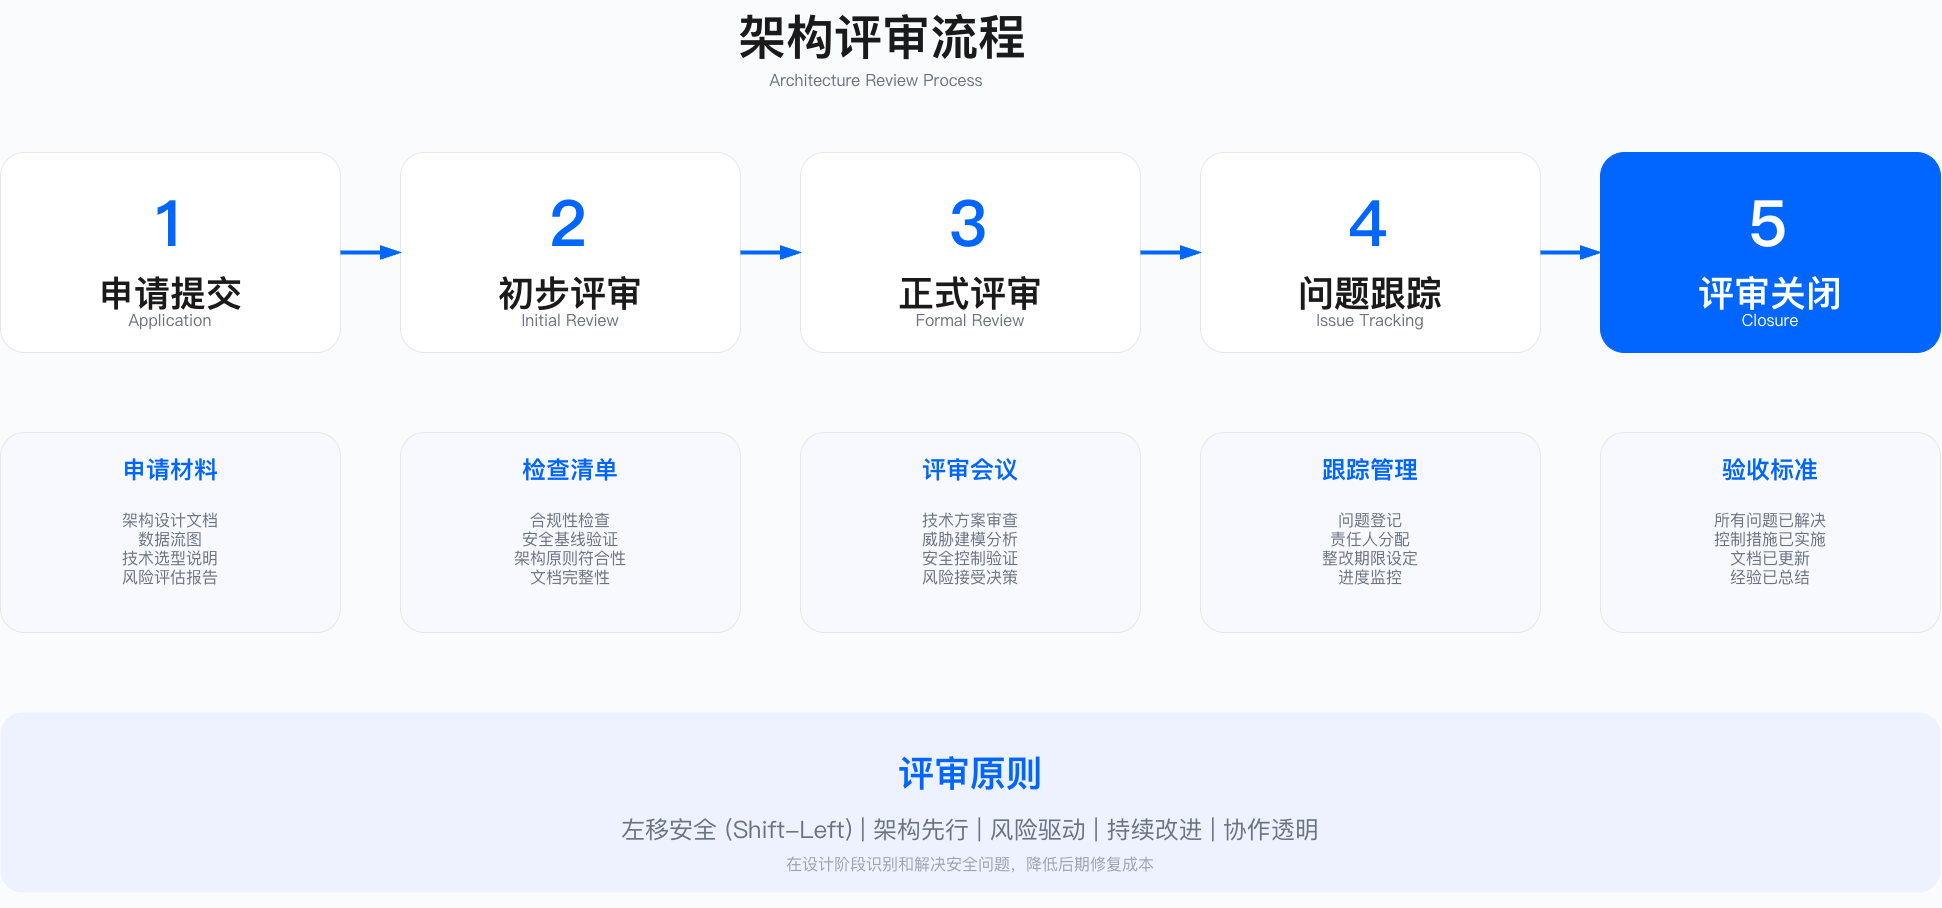

The diagram above was exported from draw.io. Its source (the exported page's mxGraphModel, read from the mxfile embedded in the PNG):
<mxGraphModel dx="2740" dy="1432" grid="1" gridSize="8" guides="1" tooltips="1" connect="1" arrows="1" fold="1" page="1" pageScale="1" pageWidth="1920" pageHeight="1080" background="#FAFBFC" math="0" shadow="0">
  <root>
    <mxCell id="0" />
    <mxCell id="1" parent="0" />
    <mxCell id="title-main" value="架构评审流程" style="text;fontSize=48;fontStyle=1;fontColor=#1A1A1A;fontFamily=PingFang SC,Microsoft YaHei,Noto Sans SC,sans-serif;align=center;" parent="1" vertex="1">
      <mxGeometry x="712" y="48" width="500" height="120" as="geometry" />
    </mxCell>
    <mxCell id="title-sub" value="Architecture Review Process" style="text;fontSize=16;fontColor=#6B7280;fontFamily=Inter;align=center;" parent="1" vertex="1">
      <mxGeometry x="656" y="112" width="600" height="60" as="geometry" />
    </mxCell>
    <mxCell id="step1-bg" value="" style="rounded=1;fillColor=#FFFFFF;strokeColor=#E5E7EB;strokeWidth=1;arcSize=12;" parent="1" vertex="1">
      <mxGeometry x="80" y="200" width="340" height="200" as="geometry" />
    </mxCell>
    <mxCell id="step1-icon" value="1" style="text;fontSize=64;fontStyle=1;fontColor=#0066FF;fontFamily=Inter;align=center;" parent="1" vertex="1">
      <mxGeometry x="168" y="224" width="160" height="80" as="geometry" />
    </mxCell>
    <mxCell id="step1-title" value="申请提交" style="text;fontSize=36;fontStyle=1;fontColor=#1A1A1A;fontFamily=PingFang SC,Microsoft YaHei,Noto Sans SC,sans-serif;align=center;" parent="1" vertex="1">
      <mxGeometry x="80" y="312" width="340" height="40" as="geometry" />
    </mxCell>
    <mxCell id="step1-subtitle" value="Application" style="text;fontSize=16;fontColor=#6B7280;fontFamily=Inter;align=center;" parent="1" vertex="1">
      <mxGeometry x="80" y="352" width="340" height="60" as="geometry" />
    </mxCell>
    <mxCell id="step2-bg" value="" style="rounded=1;fillColor=#FFFFFF;strokeColor=#E5E7EB;strokeWidth=1;arcSize=12;" parent="1" vertex="1">
      <mxGeometry x="480" y="200" width="340" height="200" as="geometry" />
    </mxCell>
    <mxCell id="step2-icon" value="2" style="text;fontSize=64;fontStyle=1;fontColor=#0066FF;fontFamily=Inter;align=center;" parent="1" vertex="1">
      <mxGeometry x="568" y="224" width="160" height="80" as="geometry" />
    </mxCell>
    <mxCell id="step2-title" value="初步评审" style="text;fontSize=36;fontStyle=1;fontColor=#1A1A1A;fontFamily=PingFang SC,Microsoft YaHei,Noto Sans SC,sans-serif;align=center;" parent="1" vertex="1">
      <mxGeometry x="480" y="312" width="340" height="40" as="geometry" />
    </mxCell>
    <mxCell id="step2-subtitle" value="Initial Review" style="text;fontSize=16;fontColor=#6B7280;fontFamily=Inter;align=center;" parent="1" vertex="1">
      <mxGeometry x="480" y="352" width="340" height="60" as="geometry" />
    </mxCell>
    <mxCell id="step3-bg" value="" style="rounded=1;fillColor=#FFFFFF;strokeColor=#E5E7EB;strokeWidth=1;arcSize=12;" parent="1" vertex="1">
      <mxGeometry x="880" y="200" width="340" height="200" as="geometry" />
    </mxCell>
    <mxCell id="step3-icon" value="3" style="text;fontSize=64;fontStyle=1;fontColor=#0066FF;fontFamily=Inter;align=center;" parent="1" vertex="1">
      <mxGeometry x="968" y="224" width="160" height="80" as="geometry" />
    </mxCell>
    <mxCell id="step3-title" value="正式评审" style="text;fontSize=36;fontStyle=1;fontColor=#1A1A1A;fontFamily=PingFang SC,Microsoft YaHei,Noto Sans SC,sans-serif;align=center;" parent="1" vertex="1">
      <mxGeometry x="880" y="312" width="340" height="40" as="geometry" />
    </mxCell>
    <mxCell id="step3-subtitle" value="Formal Review" style="text;fontSize=16;fontColor=#6B7280;fontFamily=Inter;align=center;" parent="1" vertex="1">
      <mxGeometry x="880" y="352" width="340" height="60" as="geometry" />
    </mxCell>
    <mxCell id="step4-bg" value="" style="rounded=1;fillColor=#FFFFFF;strokeColor=#E5E7EB;strokeWidth=1;arcSize=12;" parent="1" vertex="1">
      <mxGeometry x="1280" y="200" width="340" height="200" as="geometry" />
    </mxCell>
    <mxCell id="step4-icon" value="4" style="text;fontSize=64;fontStyle=1;fontColor=#0066FF;fontFamily=Inter;align=center;" parent="1" vertex="1">
      <mxGeometry x="1368" y="224" width="160" height="80" as="geometry" />
    </mxCell>
    <mxCell id="step4-title" value="问题跟踪" style="text;fontSize=36;fontStyle=1;fontColor=#1A1A1A;fontFamily=PingFang SC,Microsoft YaHei,Noto Sans SC,sans-serif;align=center;" parent="1" vertex="1">
      <mxGeometry x="1280" y="312" width="340" height="40" as="geometry" />
    </mxCell>
    <mxCell id="step4-subtitle" value="Issue Tracking" style="text;fontSize=16;fontColor=#6B7280;fontFamily=Inter;align=center;" parent="1" vertex="1">
      <mxGeometry x="1280" y="352" width="340" height="60" as="geometry" />
    </mxCell>
    <mxCell id="step5-bg" value="" style="rounded=1;fillColor=#0066FF;strokeColor=#0066FF;strokeWidth=1;arcSize=12;" parent="1" vertex="1">
      <mxGeometry x="1680" y="200" width="340" height="200" as="geometry" />
    </mxCell>
    <mxCell id="step5-icon" value="5" style="text;fontSize=64;fontStyle=1;fontColor=#FFFFFF;fontFamily=Inter;align=center;" parent="1" vertex="1">
      <mxGeometry x="1768" y="224" width="160" height="80" as="geometry" />
    </mxCell>
    <mxCell id="step5-title" value="评审关闭" style="text;fontSize=36;fontStyle=1;fontColor=#FFFFFF;fontFamily=PingFang SC,Microsoft YaHei,Noto Sans SC,sans-serif;align=center;" parent="1" vertex="1">
      <mxGeometry x="1680" y="312" width="340" height="40" as="geometry" />
    </mxCell>
    <mxCell id="step5-subtitle" value="Closure" style="text;fontSize=16;fontColor=#FFFFFF;fontFamily=Inter;align=center;" parent="1" vertex="1">
      <mxGeometry x="1680" y="352" width="340" height="60" as="geometry" />
    </mxCell>
    <mxCell id="arrow-1-2" value="" style="endArrow=blockThin;strokeColor=#0066FF;strokeWidth=4;endSize=10;endFill=1;" parent="1" edge="1">
      <mxGeometry relative="1" as="geometry">
        <mxPoint x="420" y="300" as="sourcePoint" />
        <mxPoint x="480" y="300" as="targetPoint" />
      </mxGeometry>
    </mxCell>
    <mxCell id="arrow-2-3" value="" style="endArrow=blockThin;strokeColor=#0066FF;strokeWidth=4;endSize=10;endFill=1;" parent="1" edge="1">
      <mxGeometry relative="1" as="geometry">
        <mxPoint x="820" y="300" as="sourcePoint" />
        <mxPoint x="880" y="300" as="targetPoint" />
      </mxGeometry>
    </mxCell>
    <mxCell id="arrow-3-4" value="" style="endArrow=blockThin;strokeColor=#0066FF;strokeWidth=4;endSize=10;endFill=1;" parent="1" edge="1">
      <mxGeometry relative="1" as="geometry">
        <mxPoint x="1220" y="300" as="sourcePoint" />
        <mxPoint x="1280" y="300" as="targetPoint" />
      </mxGeometry>
    </mxCell>
    <mxCell id="arrow-4-5" value="" style="endArrow=blockThin;strokeColor=#0066FF;strokeWidth=4;endSize=10;endFill=1;" parent="1" edge="1">
      <mxGeometry relative="1" as="geometry">
        <mxPoint x="1620" y="300" as="sourcePoint" />
        <mxPoint x="1680" y="300" as="targetPoint" />
      </mxGeometry>
    </mxCell>
    <mxCell id="details1-bg" value="" style="rounded=1;fillColor=#F8F9FF;strokeColor=#E5E7EB;strokeWidth=1;arcSize=12;" parent="1" vertex="1">
      <mxGeometry x="80" y="480" width="340" height="200" as="geometry" />
    </mxCell>
    <mxCell id="details1-title" value="申请材料" style="text;fontSize=24;fontStyle=1;fontColor=#0066FF;fontFamily=PingFang SC,Microsoft YaHei,Noto Sans SC,sans-serif;align=center;" parent="1" vertex="1">
      <mxGeometry x="80" y="496" width="340" height="30" as="geometry" />
    </mxCell>
    <mxCell id="details1-items" value="架构设计文档&#10;数据流图&#10;技术选型说明&#10;风险评估报告" style="text;fontSize=16;fontColor=#6B7280;fontFamily=PingFang SC,Microsoft YaHei,Noto Sans SC,sans-serif;align=center;" parent="1" vertex="1">
      <mxGeometry x="80" y="552" width="340" height="110" as="geometry" />
    </mxCell>
    <mxCell id="details2-bg" value="" style="rounded=1;fillColor=#F8F9FF;strokeColor=#E5E7EB;strokeWidth=1;arcSize=12;" parent="1" vertex="1">
      <mxGeometry x="480" y="480" width="340" height="200" as="geometry" />
    </mxCell>
    <mxCell id="details2-title" value="检查清单" style="text;fontSize=24;fontStyle=1;fontColor=#0066FF;fontFamily=PingFang SC,Microsoft YaHei,Noto Sans SC,sans-serif;align=center;" parent="1" vertex="1">
      <mxGeometry x="480" y="496" width="340" height="30" as="geometry" />
    </mxCell>
    <mxCell id="details2-items" value="合规性检查&#10;安全基线验证&#10;架构原则符合性&#10;文档完整性" style="text;fontSize=16;fontColor=#6B7280;fontFamily=PingFang SC,Microsoft YaHei,Noto Sans SC,sans-serif;align=center;" parent="1" vertex="1">
      <mxGeometry x="480" y="552" width="340" height="110" as="geometry" />
    </mxCell>
    <mxCell id="details3-bg" value="" style="rounded=1;fillColor=#F8F9FF;strokeColor=#E5E7EB;strokeWidth=1;arcSize=12;" parent="1" vertex="1">
      <mxGeometry x="880" y="480" width="340" height="200" as="geometry" />
    </mxCell>
    <mxCell id="details3-title" value="评审会议" style="text;fontSize=24;fontStyle=1;fontColor=#0066FF;fontFamily=PingFang SC,Microsoft YaHei,Noto Sans SC,sans-serif;align=center;" parent="1" vertex="1">
      <mxGeometry x="880" y="496" width="340" height="30" as="geometry" />
    </mxCell>
    <mxCell id="details3-items" value="技术方案审查&#10;威胁建模分析&#10;安全控制验证&#10;风险接受决策" style="text;fontSize=16;fontColor=#6B7280;fontFamily=PingFang SC,Microsoft YaHei,Noto Sans SC,sans-serif;align=center;" parent="1" vertex="1">
      <mxGeometry x="880" y="552" width="340" height="110" as="geometry" />
    </mxCell>
    <mxCell id="details4-bg" value="" style="rounded=1;fillColor=#F8F9FF;strokeColor=#E5E7EB;strokeWidth=1;arcSize=12;" parent="1" vertex="1">
      <mxGeometry x="1280" y="480" width="340" height="200" as="geometry" />
    </mxCell>
    <mxCell id="details4-title" value="跟踪管理" style="text;fontSize=24;fontStyle=1;fontColor=#0066FF;fontFamily=PingFang SC,Microsoft YaHei,Noto Sans SC,sans-serif;align=center;" parent="1" vertex="1">
      <mxGeometry x="1280" y="496" width="340" height="30" as="geometry" />
    </mxCell>
    <mxCell id="details4-items" value="问题登记&#10;责任人分配&#10;整改期限设定&#10;进度监控" style="text;fontSize=16;fontColor=#6B7280;fontFamily=PingFang SC,Microsoft YaHei,Noto Sans SC,sans-serif;align=center;" parent="1" vertex="1">
      <mxGeometry x="1280" y="552" width="340" height="110" as="geometry" />
    </mxCell>
    <mxCell id="details5-bg" value="" style="rounded=1;fillColor=#F8F9FF;strokeColor=#E5E7EB;strokeWidth=1;arcSize=12;" parent="1" vertex="1">
      <mxGeometry x="1680" y="480" width="340" height="200" as="geometry" />
    </mxCell>
    <mxCell id="details5-title" value="验收标准" style="text;fontSize=24;fontStyle=1;fontColor=#0066FF;fontFamily=PingFang SC,Microsoft YaHei,Noto Sans SC,sans-serif;align=center;" parent="1" vertex="1">
      <mxGeometry x="1680" y="496" width="340" height="30" as="geometry" />
    </mxCell>
    <mxCell id="details5-items" value="所有问题已解决&#10;控制措施已实施&#10;文档已更新&#10;经验已总结" style="text;fontSize=16;fontColor=#6B7280;fontFamily=PingFang SC,Microsoft YaHei,Noto Sans SC,sans-serif;align=center;" parent="1" vertex="1">
      <mxGeometry x="1680" y="552" width="340" height="110" as="geometry" />
    </mxCell>
    <mxCell id="principles-bg" value="" style="rounded=1;fillColor=#EEF2FF;strokeColor=NONE;arcSize=12;" parent="1" vertex="1">
      <mxGeometry x="80" y="760" width="1940" height="180" as="geometry" />
    </mxCell>
    <mxCell id="principles-title" value="评审原则" style="text;fontSize=36;fontStyle=1;fontColor=#0066FF;fontFamily=PingFang SC,Microsoft YaHei,Noto Sans SC,sans-serif;align=center;" parent="1" vertex="1">
      <mxGeometry x="80" y="792" width="1940" height="45" as="geometry" />
    </mxCell>
    <mxCell id="principles-items" value="左移安全 (Shift-Left)  |  架构先行  |  风险驱动  |  持续改进  |  协作透明" style="text;fontSize=24;fontColor=#6B7280;fontFamily=PingFang SC,Microsoft YaHei,Noto Sans SC,sans-serif;align=center;" parent="1" vertex="1">
      <mxGeometry x="80" y="856" width="1940" height="70" as="geometry" />
    </mxCell>
    <mxCell id="principles-note" value="在设计阶段识别和解决安全问题，降低后期修复成本" style="text;fontSize=16;fontColor=#9CA3AF;fontFamily=PingFang SC,Microsoft YaHei,Noto Sans SC,sans-serif;align=center;" parent="1" vertex="1">
      <mxGeometry x="80" y="896" width="1940" height="60" as="geometry" />
    </mxCell>
  </root>
</mxGraphModel>